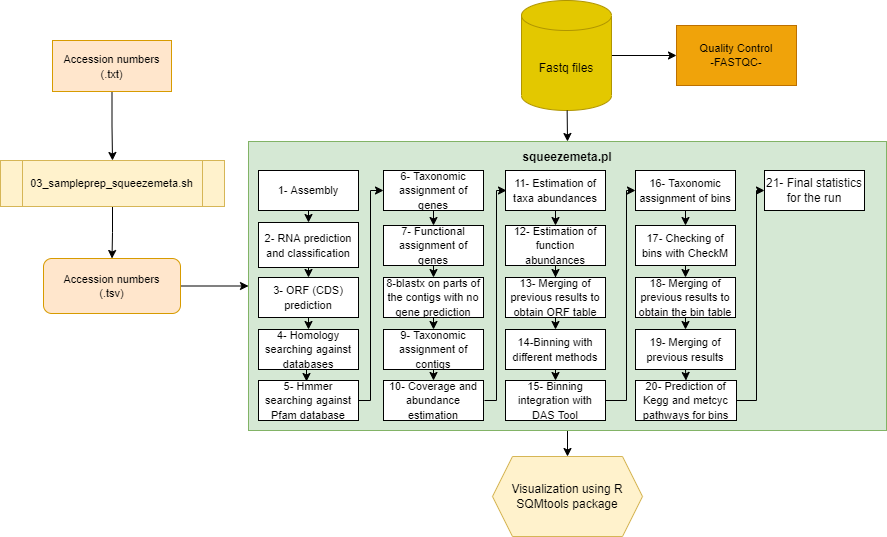

The diagram above was exported from draw.io. Its source (the exported page's mxGraphModel, read from the mxfile embedded in the PNG):
<mxGraphModel dx="1695" dy="482" grid="1" gridSize="10" guides="1" tooltips="1" connect="1" arrows="1" fold="1" page="1" pageScale="1" pageWidth="827" pageHeight="1169" math="0" shadow="0">
  <root>
    <mxCell id="0" />
    <mxCell id="1" parent="0" />
    <mxCell id="WGCYX8_9PM2jU4FVscy1-65" style="edgeStyle=orthogonalEdgeStyle;rounded=0;orthogonalLoop=1;jettySize=auto;html=1;exitX=0.5;exitY=1;exitDx=0;exitDy=0;fontSize=11;" edge="1" parent="1" source="WGCYX8_9PM2jU4FVscy1-1" target="WGCYX8_9PM2jU4FVscy1-2">
      <mxGeometry relative="1" as="geometry" />
    </mxCell>
    <mxCell id="WGCYX8_9PM2jU4FVscy1-1" value="&lt;font style=&quot;font-size: 11px;&quot;&gt;Accession numbers&lt;br&gt;(.txt)&lt;/font&gt;" style="rounded=0;whiteSpace=wrap;html=1;fillColor=#ffe6cc;strokeColor=#d79b00;" vertex="1" parent="1">
      <mxGeometry x="-304" y="40" width="119" height="51" as="geometry" />
    </mxCell>
    <mxCell id="WGCYX8_9PM2jU4FVscy1-9" style="edgeStyle=orthogonalEdgeStyle;rounded=0;orthogonalLoop=1;jettySize=auto;html=1;entryX=0.5;entryY=0;entryDx=0;entryDy=0;" edge="1" parent="1" source="WGCYX8_9PM2jU4FVscy1-2" target="WGCYX8_9PM2jU4FVscy1-3">
      <mxGeometry relative="1" as="geometry" />
    </mxCell>
    <mxCell id="WGCYX8_9PM2jU4FVscy1-2" value="03_sampleprep_squeezemeta.sh" style="shape=process;whiteSpace=wrap;html=1;backgroundOutline=1;fillColor=#fff2cc;strokeColor=#d6b656;fontSize=11;" vertex="1" parent="1">
      <mxGeometry x="-356" y="160" width="224" height="46" as="geometry" />
    </mxCell>
    <mxCell id="WGCYX8_9PM2jU4FVscy1-16" style="edgeStyle=orthogonalEdgeStyle;rounded=0;orthogonalLoop=1;jettySize=auto;html=1;entryX=0;entryY=0.5;entryDx=0;entryDy=0;" edge="1" parent="1" source="WGCYX8_9PM2jU4FVscy1-3" target="WGCYX8_9PM2jU4FVscy1-5">
      <mxGeometry relative="1" as="geometry" />
    </mxCell>
    <mxCell id="WGCYX8_9PM2jU4FVscy1-3" value="Accession numbers&lt;br style=&quot;font-size: 11px;&quot;&gt;(.tsv)" style="rounded=1;whiteSpace=wrap;html=1;fillColor=#ffe6cc;strokeColor=#d79b00;fontSize=11;" vertex="1" parent="1">
      <mxGeometry x="-313" y="258" width="137" height="55" as="geometry" />
    </mxCell>
    <mxCell id="WGCYX8_9PM2jU4FVscy1-10" style="edgeStyle=orthogonalEdgeStyle;rounded=0;orthogonalLoop=1;jettySize=auto;html=1;exitX=0.5;exitY=1;exitDx=0;exitDy=0;entryX=0.5;entryY=0;entryDx=0;entryDy=0;" edge="1" parent="1" source="WGCYX8_9PM2jU4FVscy1-5" target="WGCYX8_9PM2jU4FVscy1-6">
      <mxGeometry relative="1" as="geometry" />
    </mxCell>
    <mxCell id="WGCYX8_9PM2jU4FVscy1-5" value="&lt;b&gt;squeezemeta.pl&lt;br&gt;&lt;br&gt;&lt;br&gt;&lt;br&gt;&lt;/b&gt;&lt;br&gt;&lt;br&gt;&lt;br&gt;&lt;br&gt;&lt;br&gt;&lt;br&gt;&lt;br&gt;&lt;br&gt;&lt;br&gt;&lt;br&gt;&lt;br&gt;&lt;br&gt;&lt;br&gt;&lt;br&gt;&lt;br&gt;" style="rounded=0;whiteSpace=wrap;html=1;fillColor=#d5e8d4;strokeColor=#82b366;" vertex="1" parent="1">
      <mxGeometry x="-108" y="141" width="638" height="289" as="geometry" />
    </mxCell>
    <mxCell id="WGCYX8_9PM2jU4FVscy1-6" value="Visualization using R SQMtools package" style="shape=hexagon;perimeter=hexagonPerimeter2;whiteSpace=wrap;html=1;fixedSize=1;fillColor=#fff2cc;strokeColor=#d6b656;" vertex="1" parent="1">
      <mxGeometry x="136" y="456" width="150" height="80" as="geometry" />
    </mxCell>
    <mxCell id="WGCYX8_9PM2jU4FVscy1-67" style="edgeStyle=orthogonalEdgeStyle;rounded=0;orthogonalLoop=1;jettySize=auto;html=1;exitX=1;exitY=0.5;exitDx=0;exitDy=0;exitPerimeter=0;entryX=0;entryY=0.5;entryDx=0;entryDy=0;fontSize=11;" edge="1" parent="1" source="WGCYX8_9PM2jU4FVscy1-7" target="WGCYX8_9PM2jU4FVscy1-66">
      <mxGeometry relative="1" as="geometry" />
    </mxCell>
    <mxCell id="WGCYX8_9PM2jU4FVscy1-7" value="Fastq files" style="shape=cylinder3;whiteSpace=wrap;html=1;boundedLbl=1;backgroundOutline=1;size=15;fillColor=#e3c800;fontColor=#000000;strokeColor=#B09500;" vertex="1" parent="1">
      <mxGeometry x="165" width="90" height="110" as="geometry" />
    </mxCell>
    <mxCell id="WGCYX8_9PM2jU4FVscy1-13" value="" style="endArrow=classic;html=1;rounded=0;entryX=0.5;entryY=0;entryDx=0;entryDy=0;" edge="1" parent="1" source="WGCYX8_9PM2jU4FVscy1-7" target="WGCYX8_9PM2jU4FVscy1-5">
      <mxGeometry width="50" height="50" relative="1" as="geometry">
        <mxPoint x="-48" y="120" as="sourcePoint" />
        <mxPoint x="-350" y="126" as="targetPoint" />
      </mxGeometry>
    </mxCell>
    <mxCell id="WGCYX8_9PM2jU4FVscy1-18" value="&lt;font style=&quot;font-size: 11px;&quot;&gt;1- Assembly&lt;/font&gt;" style="rounded=0;whiteSpace=wrap;html=1;" vertex="1" parent="1">
      <mxGeometry x="-98" y="170" width="100" height="40" as="geometry" />
    </mxCell>
    <mxCell id="WGCYX8_9PM2jU4FVscy1-20" value="&lt;font style=&quot;font-size: 11px;&quot;&gt;2- RNA prediction and classification&lt;/font&gt;" style="rounded=0;whiteSpace=wrap;html=1;" vertex="1" parent="1">
      <mxGeometry x="-98" y="222" width="100" height="45" as="geometry" />
    </mxCell>
    <mxCell id="WGCYX8_9PM2jU4FVscy1-21" value="&lt;font style=&quot;font-size: 11px;&quot;&gt;3- ORF (CDS) prediction&lt;/font&gt;" style="rounded=0;whiteSpace=wrap;html=1;" vertex="1" parent="1">
      <mxGeometry x="-98" y="277" width="100" height="40" as="geometry" />
    </mxCell>
    <mxCell id="WGCYX8_9PM2jU4FVscy1-22" value="&lt;font style=&quot;font-size: 11px;&quot;&gt;4- Homology searching against databases&lt;/font&gt;" style="rounded=0;whiteSpace=wrap;html=1;" vertex="1" parent="1">
      <mxGeometry x="-98" y="329" width="100" height="40" as="geometry" />
    </mxCell>
    <mxCell id="WGCYX8_9PM2jU4FVscy1-48" style="edgeStyle=orthogonalEdgeStyle;rounded=0;orthogonalLoop=1;jettySize=auto;html=1;exitX=1;exitY=0.5;exitDx=0;exitDy=0;entryX=0;entryY=0.5;entryDx=0;entryDy=0;fontSize=11;" edge="1" parent="1" target="WGCYX8_9PM2jU4FVscy1-24">
      <mxGeometry relative="1" as="geometry">
        <mxPoint x="-4" y="400" as="sourcePoint" />
        <mxPoint x="21" y="190" as="targetPoint" />
        <Array as="points">
          <mxPoint x="14" y="400" />
          <mxPoint x="14" y="190" />
        </Array>
      </mxGeometry>
    </mxCell>
    <mxCell id="WGCYX8_9PM2jU4FVscy1-23" value="&lt;font style=&quot;font-size: 11px;&quot;&gt;5- Hmmer searching against Pfam database&lt;/font&gt;" style="rounded=0;whiteSpace=wrap;html=1;" vertex="1" parent="1">
      <mxGeometry x="-98" y="380" width="100" height="40" as="geometry" />
    </mxCell>
    <mxCell id="WGCYX8_9PM2jU4FVscy1-24" value="&lt;font style=&quot;font-size: 11px;&quot;&gt;6- Taxonomic assignment of genes&lt;/font&gt;" style="rounded=0;whiteSpace=wrap;html=1;" vertex="1" parent="1">
      <mxGeometry x="27" y="170" width="100" height="40" as="geometry" />
    </mxCell>
    <mxCell id="WGCYX8_9PM2jU4FVscy1-25" value="&lt;font style=&quot;font-size: 11px;&quot;&gt;7- Functional assignment of genes&lt;/font&gt;" style="rounded=0;whiteSpace=wrap;html=1;" vertex="1" parent="1">
      <mxGeometry x="27" y="225" width="100" height="40" as="geometry" />
    </mxCell>
    <mxCell id="WGCYX8_9PM2jU4FVscy1-26" value="&lt;font style=&quot;font-size: 11px;&quot;&gt;8-blastx on parts of the contigs with no gene prediction&lt;/font&gt;" style="rounded=0;whiteSpace=wrap;html=1;" vertex="1" parent="1">
      <mxGeometry x="27" y="277" width="100" height="40" as="geometry" />
    </mxCell>
    <mxCell id="WGCYX8_9PM2jU4FVscy1-27" value="&lt;font style=&quot;font-size: 11px;&quot;&gt;9- Taxonomic assignment of contigs&lt;/font&gt;" style="rounded=0;whiteSpace=wrap;html=1;" vertex="1" parent="1">
      <mxGeometry x="27" y="329" width="100" height="40" as="geometry" />
    </mxCell>
    <mxCell id="WGCYX8_9PM2jU4FVscy1-54" style="edgeStyle=orthogonalEdgeStyle;rounded=0;orthogonalLoop=1;jettySize=auto;html=1;exitX=1;exitY=0.5;exitDx=0;exitDy=0;entryX=0;entryY=0.5;entryDx=0;entryDy=0;fontSize=11;" edge="1" parent="1">
      <mxGeometry relative="1" as="geometry">
        <mxPoint x="128" y="400" as="sourcePoint" />
        <mxPoint x="150" y="190" as="targetPoint" />
        <Array as="points">
          <mxPoint x="140" y="400" />
          <mxPoint x="140" y="190" />
        </Array>
      </mxGeometry>
    </mxCell>
    <mxCell id="WGCYX8_9PM2jU4FVscy1-28" value="&lt;font style=&quot;font-size: 11px;&quot;&gt;10- Coverage and abundance estimation&lt;/font&gt;" style="rounded=0;whiteSpace=wrap;html=1;" vertex="1" parent="1">
      <mxGeometry x="27" y="380" width="100" height="40" as="geometry" />
    </mxCell>
    <mxCell id="WGCYX8_9PM2jU4FVscy1-55" style="edgeStyle=orthogonalEdgeStyle;rounded=0;orthogonalLoop=1;jettySize=auto;html=1;exitX=0.5;exitY=1;exitDx=0;exitDy=0;entryX=0.5;entryY=0;entryDx=0;entryDy=0;fontSize=11;" edge="1" parent="1" source="WGCYX8_9PM2jU4FVscy1-29" target="WGCYX8_9PM2jU4FVscy1-30">
      <mxGeometry relative="1" as="geometry" />
    </mxCell>
    <mxCell id="WGCYX8_9PM2jU4FVscy1-29" value="&lt;font style=&quot;font-size: 11px;&quot;&gt;11- Estimation of taxa abundances&lt;/font&gt;" style="rounded=0;whiteSpace=wrap;html=1;" vertex="1" parent="1">
      <mxGeometry x="149" y="170" width="100" height="40" as="geometry" />
    </mxCell>
    <mxCell id="WGCYX8_9PM2jU4FVscy1-57" style="edgeStyle=orthogonalEdgeStyle;rounded=0;orthogonalLoop=1;jettySize=auto;html=1;exitX=0.5;exitY=1;exitDx=0;exitDy=0;fontSize=11;" edge="1" parent="1" source="WGCYX8_9PM2jU4FVscy1-30" target="WGCYX8_9PM2jU4FVscy1-31">
      <mxGeometry relative="1" as="geometry" />
    </mxCell>
    <mxCell id="WGCYX8_9PM2jU4FVscy1-30" value="&lt;font style=&quot;font-size: 11px;&quot;&gt;12- Estimation of function abundances&lt;/font&gt;" style="rounded=0;whiteSpace=wrap;html=1;" vertex="1" parent="1">
      <mxGeometry x="149" y="225" width="100" height="40" as="geometry" />
    </mxCell>
    <mxCell id="WGCYX8_9PM2jU4FVscy1-56" style="edgeStyle=orthogonalEdgeStyle;rounded=0;orthogonalLoop=1;jettySize=auto;html=1;exitX=0.5;exitY=1;exitDx=0;exitDy=0;entryX=0.5;entryY=0;entryDx=0;entryDy=0;fontSize=11;" edge="1" parent="1" source="WGCYX8_9PM2jU4FVscy1-31" target="WGCYX8_9PM2jU4FVscy1-32">
      <mxGeometry relative="1" as="geometry" />
    </mxCell>
    <mxCell id="WGCYX8_9PM2jU4FVscy1-31" value="&lt;font style=&quot;font-size: 11px;&quot;&gt;13- Merging of previous results to obtain ORF table&lt;/font&gt;" style="rounded=0;whiteSpace=wrap;html=1;" vertex="1" parent="1">
      <mxGeometry x="149" y="277" width="100" height="40" as="geometry" />
    </mxCell>
    <mxCell id="WGCYX8_9PM2jU4FVscy1-58" style="edgeStyle=orthogonalEdgeStyle;rounded=0;orthogonalLoop=1;jettySize=auto;html=1;exitX=0.5;exitY=1;exitDx=0;exitDy=0;entryX=0.5;entryY=0;entryDx=0;entryDy=0;fontSize=11;" edge="1" parent="1" source="WGCYX8_9PM2jU4FVscy1-32" target="WGCYX8_9PM2jU4FVscy1-33">
      <mxGeometry relative="1" as="geometry" />
    </mxCell>
    <mxCell id="WGCYX8_9PM2jU4FVscy1-32" value="&lt;font style=&quot;font-size: 11px;&quot;&gt;14-Binning with different methods&lt;br&gt;&lt;/font&gt;" style="rounded=0;whiteSpace=wrap;html=1;" vertex="1" parent="1">
      <mxGeometry x="149" y="329" width="100" height="40" as="geometry" />
    </mxCell>
    <mxCell id="WGCYX8_9PM2jU4FVscy1-59" style="edgeStyle=orthogonalEdgeStyle;rounded=0;orthogonalLoop=1;jettySize=auto;html=1;exitX=1;exitY=0.5;exitDx=0;exitDy=0;entryX=0;entryY=0.5;entryDx=0;entryDy=0;fontSize=11;" edge="1" parent="1" target="WGCYX8_9PM2jU4FVscy1-34">
      <mxGeometry relative="1" as="geometry">
        <mxPoint x="246" y="400" as="sourcePoint" />
        <mxPoint x="276" y="190" as="targetPoint" />
        <Array as="points">
          <mxPoint x="270" y="400" />
          <mxPoint x="270" y="190" />
        </Array>
      </mxGeometry>
    </mxCell>
    <mxCell id="WGCYX8_9PM2jU4FVscy1-33" value="&lt;font style=&quot;font-size: 11px;&quot;&gt;15- Binning integration with DAS Tool&lt;/font&gt;" style="rounded=0;whiteSpace=wrap;html=1;" vertex="1" parent="1">
      <mxGeometry x="149" y="380" width="100" height="40" as="geometry" />
    </mxCell>
    <mxCell id="WGCYX8_9PM2jU4FVscy1-62" style="edgeStyle=orthogonalEdgeStyle;rounded=0;orthogonalLoop=1;jettySize=auto;html=1;exitX=0.5;exitY=1;exitDx=0;exitDy=0;entryX=0.5;entryY=0;entryDx=0;entryDy=0;fontSize=11;" edge="1" parent="1" source="WGCYX8_9PM2jU4FVscy1-34" target="WGCYX8_9PM2jU4FVscy1-35">
      <mxGeometry relative="1" as="geometry" />
    </mxCell>
    <mxCell id="WGCYX8_9PM2jU4FVscy1-34" value="&lt;font style=&quot;font-size: 11px;&quot;&gt;16- Taxonomic assignment of bins&lt;/font&gt;" style="rounded=0;whiteSpace=wrap;html=1;" vertex="1" parent="1">
      <mxGeometry x="279" y="170" width="100" height="40" as="geometry" />
    </mxCell>
    <mxCell id="WGCYX8_9PM2jU4FVscy1-63" style="edgeStyle=orthogonalEdgeStyle;rounded=0;orthogonalLoop=1;jettySize=auto;html=1;exitX=0.5;exitY=1;exitDx=0;exitDy=0;entryX=0.5;entryY=0;entryDx=0;entryDy=0;fontSize=11;" edge="1" parent="1" source="WGCYX8_9PM2jU4FVscy1-35" target="WGCYX8_9PM2jU4FVscy1-36">
      <mxGeometry relative="1" as="geometry" />
    </mxCell>
    <mxCell id="WGCYX8_9PM2jU4FVscy1-35" value="&lt;font style=&quot;font-size: 11px;&quot;&gt;17- Checking of bins with CheckM&lt;/font&gt;" style="rounded=0;whiteSpace=wrap;html=1;" vertex="1" parent="1">
      <mxGeometry x="279" y="225" width="100" height="40" as="geometry" />
    </mxCell>
    <mxCell id="WGCYX8_9PM2jU4FVscy1-60" style="edgeStyle=orthogonalEdgeStyle;rounded=0;orthogonalLoop=1;jettySize=auto;html=1;exitX=0.5;exitY=1;exitDx=0;exitDy=0;entryX=0.5;entryY=0;entryDx=0;entryDy=0;fontSize=11;" edge="1" parent="1" source="WGCYX8_9PM2jU4FVscy1-36" target="WGCYX8_9PM2jU4FVscy1-37">
      <mxGeometry relative="1" as="geometry" />
    </mxCell>
    <mxCell id="WGCYX8_9PM2jU4FVscy1-36" value="&lt;font style=&quot;font-size: 11px;&quot;&gt;18- Merging of previous results to obtain the bin table&lt;/font&gt;" style="rounded=0;whiteSpace=wrap;html=1;" vertex="1" parent="1">
      <mxGeometry x="279" y="277" width="100" height="40" as="geometry" />
    </mxCell>
    <mxCell id="WGCYX8_9PM2jU4FVscy1-61" style="edgeStyle=orthogonalEdgeStyle;rounded=0;orthogonalLoop=1;jettySize=auto;html=1;exitX=0.5;exitY=1;exitDx=0;exitDy=0;entryX=0.5;entryY=0;entryDx=0;entryDy=0;fontSize=11;" edge="1" parent="1" source="WGCYX8_9PM2jU4FVscy1-37" target="WGCYX8_9PM2jU4FVscy1-38">
      <mxGeometry relative="1" as="geometry" />
    </mxCell>
    <mxCell id="WGCYX8_9PM2jU4FVscy1-37" value="&lt;font style=&quot;font-size: 11px;&quot;&gt;19- Merging of previous results&lt;/font&gt;" style="rounded=0;whiteSpace=wrap;html=1;" vertex="1" parent="1">
      <mxGeometry x="279" y="329" width="100" height="40" as="geometry" />
    </mxCell>
    <mxCell id="WGCYX8_9PM2jU4FVscy1-64" style="edgeStyle=orthogonalEdgeStyle;rounded=0;orthogonalLoop=1;jettySize=auto;html=1;exitX=1;exitY=0.5;exitDx=0;exitDy=0;entryX=0;entryY=0.5;entryDx=0;entryDy=0;fontSize=11;" edge="1" parent="1" source="WGCYX8_9PM2jU4FVscy1-38" target="WGCYX8_9PM2jU4FVscy1-39">
      <mxGeometry relative="1" as="geometry">
        <Array as="points">
          <mxPoint x="400" y="400" />
          <mxPoint x="400" y="190" />
        </Array>
      </mxGeometry>
    </mxCell>
    <mxCell id="WGCYX8_9PM2jU4FVscy1-38" value="&lt;font style=&quot;font-size: 11px;&quot;&gt;20- Prediction of Kegg and metcyc pathways for bins&lt;br&gt;&lt;/font&gt;" style="rounded=0;whiteSpace=wrap;html=1;" vertex="1" parent="1">
      <mxGeometry x="279" y="380" width="101" height="40" as="geometry" />
    </mxCell>
    <mxCell id="WGCYX8_9PM2jU4FVscy1-39" value="21- Final statistics for the run" style="rounded=0;whiteSpace=wrap;html=1;" vertex="1" parent="1">
      <mxGeometry x="408" y="170" width="100" height="40" as="geometry" />
    </mxCell>
    <mxCell id="WGCYX8_9PM2jU4FVscy1-41" value="" style="endArrow=classic;html=1;rounded=0;fontSize=11;exitX=0.5;exitY=1;exitDx=0;exitDy=0;entryX=0.5;entryY=0;entryDx=0;entryDy=0;" edge="1" parent="1" source="WGCYX8_9PM2jU4FVscy1-18" target="WGCYX8_9PM2jU4FVscy1-20">
      <mxGeometry width="50" height="50" relative="1" as="geometry">
        <mxPoint x="120" y="260" as="sourcePoint" />
        <mxPoint x="170" y="210" as="targetPoint" />
      </mxGeometry>
    </mxCell>
    <mxCell id="WGCYX8_9PM2jU4FVscy1-43" value="" style="endArrow=classic;html=1;rounded=0;fontSize=11;exitX=0.5;exitY=1;exitDx=0;exitDy=0;entryX=0.5;entryY=0;entryDx=0;entryDy=0;" edge="1" parent="1" source="WGCYX8_9PM2jU4FVscy1-20" target="WGCYX8_9PM2jU4FVscy1-21">
      <mxGeometry width="50" height="50" relative="1" as="geometry">
        <mxPoint x="120" y="260" as="sourcePoint" />
        <mxPoint x="170" y="210" as="targetPoint" />
      </mxGeometry>
    </mxCell>
    <mxCell id="WGCYX8_9PM2jU4FVscy1-44" value="" style="endArrow=classic;html=1;rounded=0;fontSize=11;exitX=0.5;exitY=1;exitDx=0;exitDy=0;entryX=0.5;entryY=0;entryDx=0;entryDy=0;" edge="1" parent="1" source="WGCYX8_9PM2jU4FVscy1-21" target="WGCYX8_9PM2jU4FVscy1-22">
      <mxGeometry width="50" height="50" relative="1" as="geometry">
        <mxPoint x="120" y="260" as="sourcePoint" />
        <mxPoint x="170" y="210" as="targetPoint" />
      </mxGeometry>
    </mxCell>
    <mxCell id="WGCYX8_9PM2jU4FVscy1-45" value="" style="endArrow=classic;html=1;rounded=0;fontSize=11;exitX=0.5;exitY=1;exitDx=0;exitDy=0;entryX=0.5;entryY=0;entryDx=0;entryDy=0;" edge="1" parent="1">
      <mxGeometry width="50" height="50" relative="1" as="geometry">
        <mxPoint x="-50" y="369" as="sourcePoint" />
        <mxPoint x="-50" y="381" as="targetPoint" />
      </mxGeometry>
    </mxCell>
    <mxCell id="WGCYX8_9PM2jU4FVscy1-49" value="" style="endArrow=classic;html=1;rounded=0;fontSize=11;exitX=0.5;exitY=1;exitDx=0;exitDy=0;entryX=0.5;entryY=0;entryDx=0;entryDy=0;" edge="1" parent="1" source="WGCYX8_9PM2jU4FVscy1-24" target="WGCYX8_9PM2jU4FVscy1-25">
      <mxGeometry width="50" height="50" relative="1" as="geometry">
        <mxPoint x="120" y="260" as="sourcePoint" />
        <mxPoint x="170" y="210" as="targetPoint" />
      </mxGeometry>
    </mxCell>
    <mxCell id="WGCYX8_9PM2jU4FVscy1-50" value="" style="endArrow=classic;html=1;rounded=0;fontSize=11;exitX=0.5;exitY=1;exitDx=0;exitDy=0;entryX=0.5;entryY=0;entryDx=0;entryDy=0;" edge="1" parent="1" source="WGCYX8_9PM2jU4FVscy1-25" target="WGCYX8_9PM2jU4FVscy1-26">
      <mxGeometry width="50" height="50" relative="1" as="geometry">
        <mxPoint x="120" y="260" as="sourcePoint" />
        <mxPoint x="170" y="210" as="targetPoint" />
      </mxGeometry>
    </mxCell>
    <mxCell id="WGCYX8_9PM2jU4FVscy1-51" value="" style="endArrow=classic;html=1;rounded=0;fontSize=11;exitX=0.5;exitY=1;exitDx=0;exitDy=0;entryX=0.5;entryY=0;entryDx=0;entryDy=0;" edge="1" parent="1" source="WGCYX8_9PM2jU4FVscy1-26" target="WGCYX8_9PM2jU4FVscy1-27">
      <mxGeometry width="50" height="50" relative="1" as="geometry">
        <mxPoint x="120" y="260" as="sourcePoint" />
        <mxPoint x="170" y="210" as="targetPoint" />
      </mxGeometry>
    </mxCell>
    <mxCell id="WGCYX8_9PM2jU4FVscy1-52" value="" style="endArrow=classic;html=1;rounded=0;fontSize=11;exitX=0.5;exitY=1;exitDx=0;exitDy=0;entryX=0.5;entryY=0;entryDx=0;entryDy=0;" edge="1" parent="1" source="WGCYX8_9PM2jU4FVscy1-27" target="WGCYX8_9PM2jU4FVscy1-28">
      <mxGeometry width="50" height="50" relative="1" as="geometry">
        <mxPoint x="120" y="260" as="sourcePoint" />
        <mxPoint x="170" y="210" as="targetPoint" />
      </mxGeometry>
    </mxCell>
    <mxCell id="WGCYX8_9PM2jU4FVscy1-66" value="Quality Control&lt;br&gt;-FASTQC-" style="rounded=0;whiteSpace=wrap;html=1;fontSize=11;fillColor=#f0a30a;strokeColor=#BD7000;fontColor=#000000;" vertex="1" parent="1">
      <mxGeometry x="320" y="25" width="120" height="60" as="geometry" />
    </mxCell>
  </root>
</mxGraphModel>